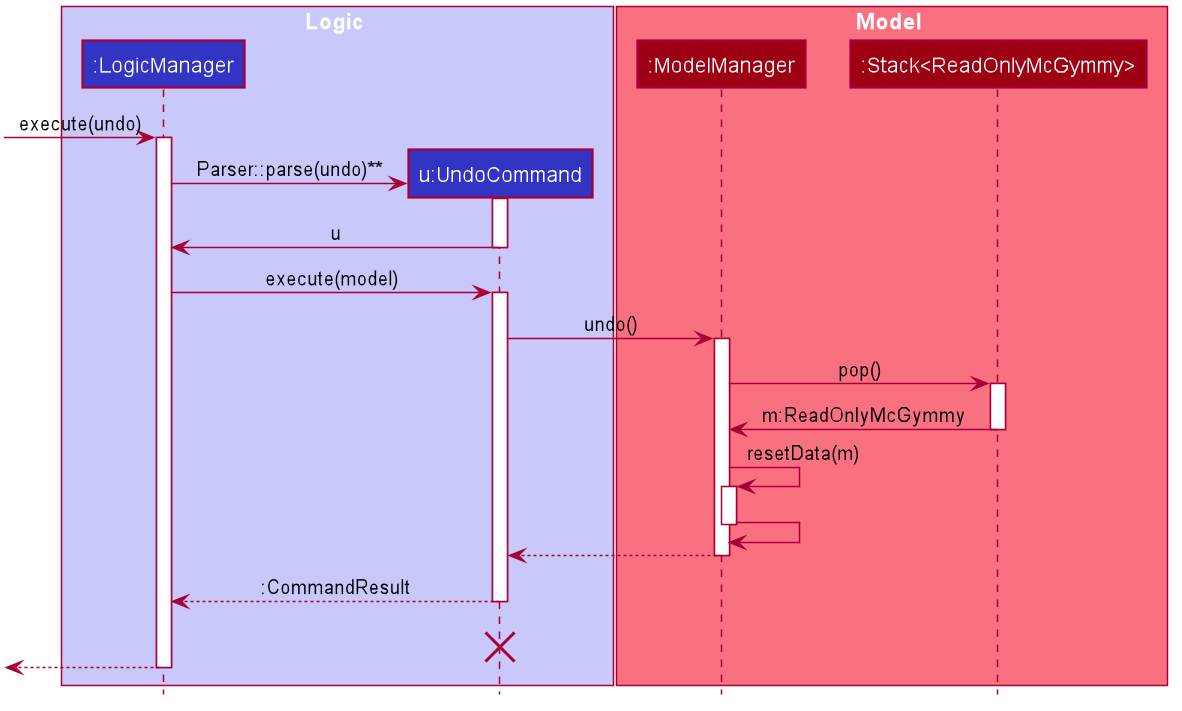

The diagram above was rendered by PlantUML. Its source (embedded in the PNG):
@startuml








skinparam BackgroundColor #FFFFFFF

skinparam Shadowing false

skinparam Class {
    FontColor #FFFFFF
    BorderThickness 1
    BorderColor #FFFFFF
    StereotypeFontColor #FFFFFF
    FontName Arial
}

skinparam Actor {
    BorderColor #000000
    Color #000000
    FontName Arial
}

skinparam Sequence {
    MessageAlign center
    BoxFontSize 15
    BoxPadding 0
    BoxFontColor #FFFFFF
    FontName Arial
}

skinparam Participant {
    FontColor #FFFFFFF
    Padding 20
}

skinparam MinClassWidth 50
skinparam ParticipantPadding 10
skinparam Shadowing false
skinparam DefaultTextAlignment center
skinparam packageStyle Rectangle

hide footbox
hide members
hide circle

box Logic #C8C8FA
participant ":LogicManager" as LogicManager #3333C4
participant "u:UndoCommand" as UndoCommand #3333C4
end box

box Model #F97181
participant ":ModelManager" as Model #9D0012
participant ":Stack<ReadOnlyMcGymmy>" as McGymmyStack #9D0012
end box

[-> LogicManager : execute(undo)
activate LogicManager

create UndoCommand
LogicManager -> UndoCommand : Parser::parse(undo)**
activate UndoCommand

UndoCommand -> LogicManager : u
deactivate UndoCommand

LogicManager -> UndoCommand : execute(model)
activate UndoCommand

UndoCommand -> Model : undo()
activate Model

Model -> McGymmyStack :pop()
activate McGymmyStack

McGymmyStack -> Model : m:ReadOnlyMcGymmy
deactivate McGymmyStack

Model -> Model: resetData(m)
activate Model

Model -> Model
deactivate Model

Model --> UndoCommand
deactivate Model

UndoCommand --> LogicManager : :CommandResult
deactivate UndoCommand
UndoCommand -[hidden]-> LogicManager : result
destroy UndoCommand

[<--LogicManager
deactivate LogicManager
@enduml